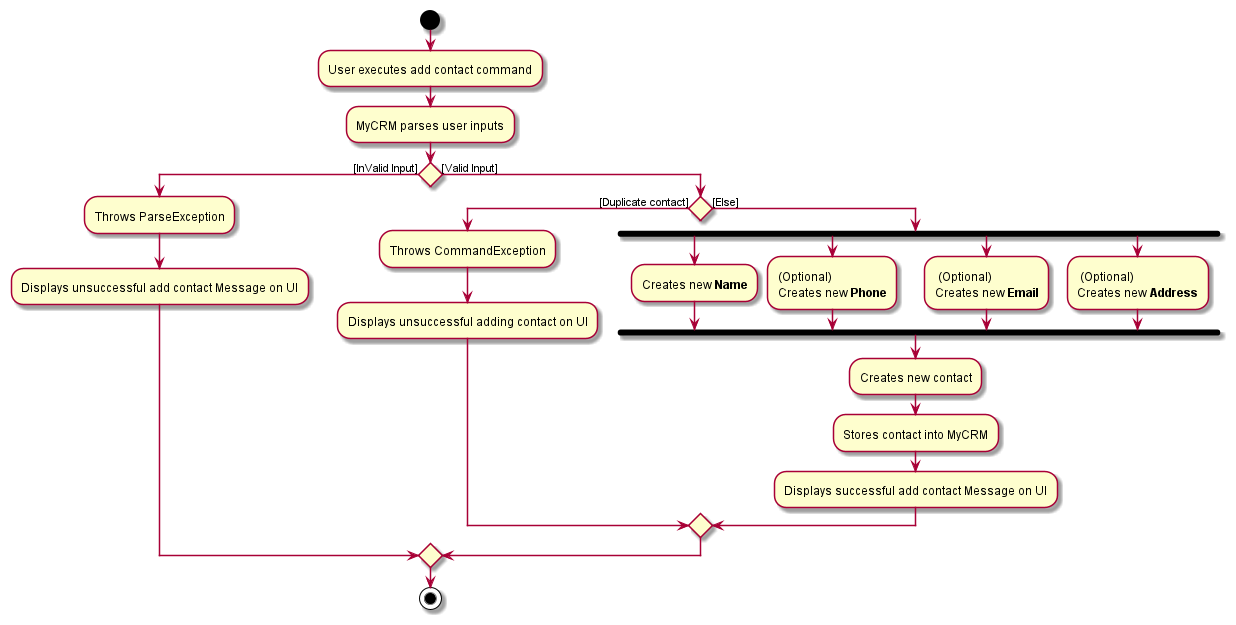

The diagram above was rendered by PlantUML. Its source (embedded in the PNG):
@startuml
start
:User executes add contact command;
:MyCRM parses user inputs;
if() then ([InValid Input])
    :Throws ParseException;
    :Displays unsuccessful add contact Message on UI;
else ([Valid Input])
    if () then ([Duplicate contact])
        :Throws CommandException;
        :Displays unsuccessful adding contact on UI;
    else ([Else])
    fork
    :Creates new **Name**;
    fork again
    :(Optional)
    Creates new **Phone**;
    fork again
    : (Optional)
    Creates new **Email**;
    fork again
    : (Optional)
    Creates new **Address**;
    end fork
    :Creates new contact;
    :Stores contact into MyCRM;
    :Displays successful add contact Message on UI;
    endif
endif;
stop
@enduml